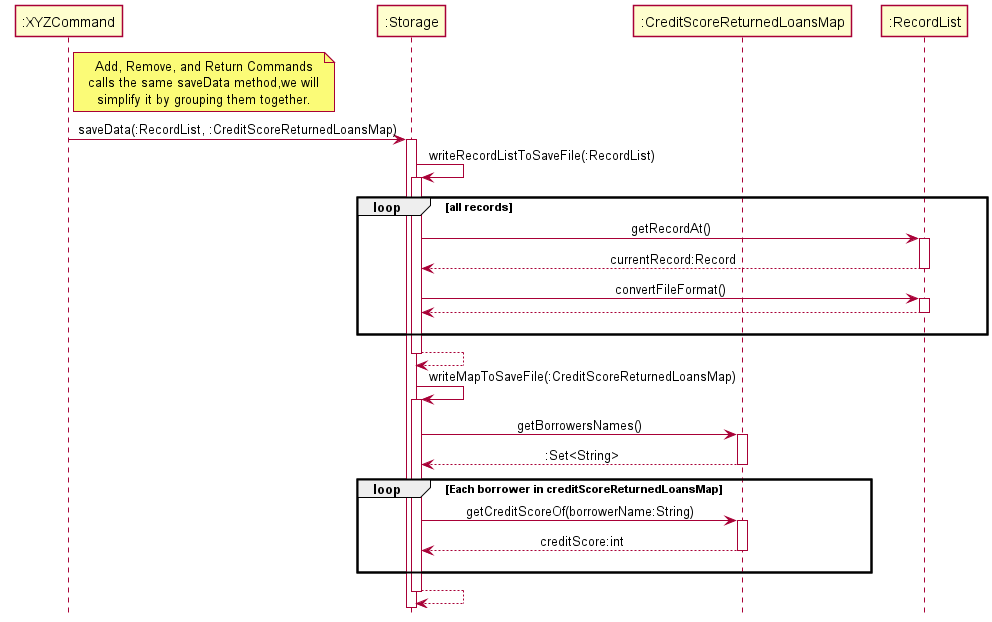

The diagram above was rendered by PlantUML. Its source (embedded in the PNG):
@startuml
'https://plantuml.com/sequence-diagram
!include style.puml

Participant ":XYZCommand" as XYZCommand
Participant ":Storage" as Storage
Participant ":CreditScoreReturnedLoansMap" as CSRLM
Participant ":RecordList" as RecordList

note right of XYZCommand
Add, Remove, and Return Commands
calls the same saveData method,we will
simplify it by grouping them together.
end note

XYZCommand -> Storage : saveData(:RecordList, :CreditScoreReturnedLoansMap)
activate Storage
Storage -> Storage : writeRecordListToSaveFile(:RecordList)
activate Storage
Loop all records
Storage -> RecordList : getRecordAt()
activate RecordList
RecordList --> Storage : currentRecord:Record
deactivate RecordList
Storage -> RecordList : convertFileFormat()
activate RecordList
RecordList --> Storage
deactivate RecordList
RecordList --[Hidden]> Storage
end loop

activate Storage
Storage --> Storage
deactivate Storage
Storage -> Storage : writeMapToSaveFile(:CreditScoreReturnedLoansMap)

activate Storage
Storage -> CSRLM : getBorrowersNames()
activate CSRLM
CSRLM --> Storage :  :Set<String>
deactivate CSRLM
Loop Each borrower in creditScoreReturnedLoansMap
Storage -> CSRLM : getCreditScoreOf(borrowerName:String)
activate CSRLM
CSRLM --> Storage : creditScore:int
deactivate CSRLM
CSRLM --[Hidden]> Storage
end loop
Storage --> Storage
deactivate Storage

@enduml